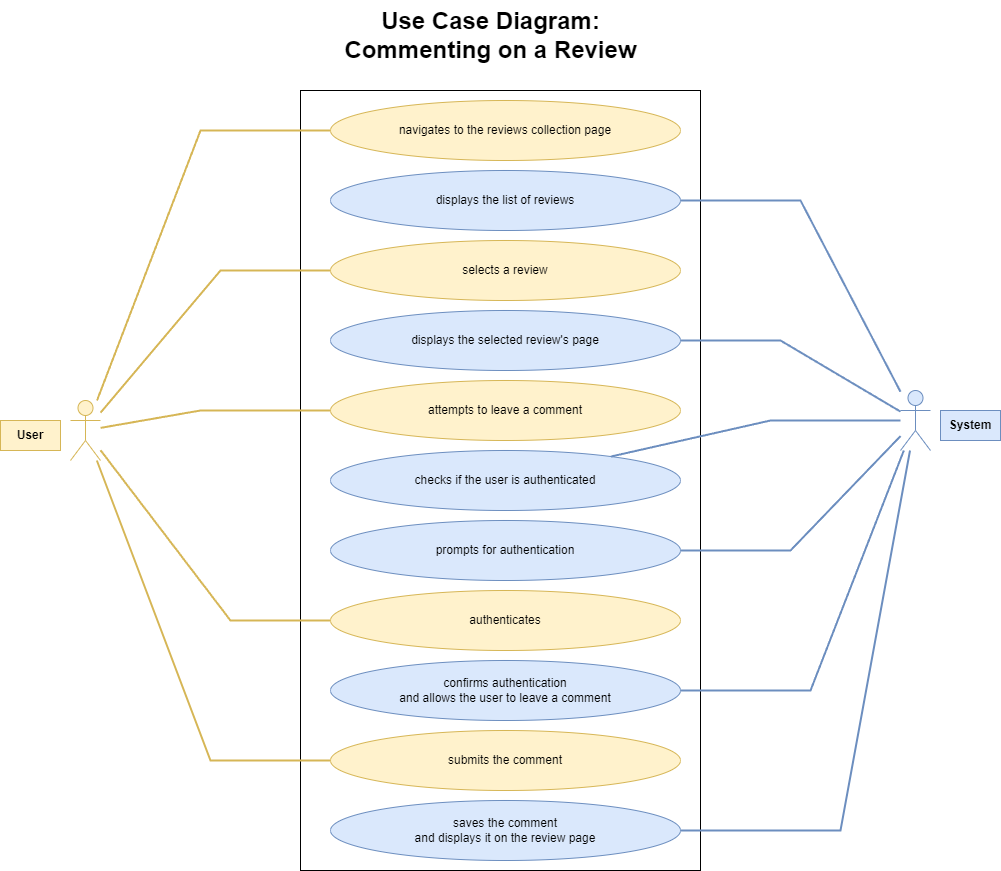

The diagram above was exported from draw.io. Its source (the exported page's mxGraphModel, read from the mxfile embedded in the PNG):
<mxGraphModel dx="1384" dy="831" grid="1" gridSize="10" guides="1" tooltips="1" connect="1" arrows="1" fold="1" page="1" pageScale="1" pageWidth="2000" pageHeight="1200" math="0" shadow="0">
  <root>
    <mxCell id="0" />
    <mxCell id="1" parent="0" />
    <mxCell id="Kc2T_nQTdPFaew9FD4uQ-1" value="" style="shape=umlActor;verticalLabelPosition=bottom;verticalAlign=top;html=1;outlineConnect=0;fillColor=#fff2cc;strokeColor=#d6b656;" vertex="1" parent="1">
      <mxGeometry x="130" y="570" width="30" height="60" as="geometry" />
    </mxCell>
    <mxCell id="Kc2T_nQTdPFaew9FD4uQ-2" value="" style="shape=umlActor;verticalLabelPosition=bottom;verticalAlign=top;html=1;outlineConnect=0;fillColor=#dae8fc;strokeColor=#6c8ebf;" vertex="1" parent="1">
      <mxGeometry x="960" y="560" width="30" height="60" as="geometry" />
    </mxCell>
    <mxCell id="Kc2T_nQTdPFaew9FD4uQ-7" value="" style="rounded=0;whiteSpace=wrap;html=1;" vertex="1" parent="1">
      <mxGeometry x="360" y="260" width="400" height="780" as="geometry" />
    </mxCell>
    <mxCell id="Kc2T_nQTdPFaew9FD4uQ-8" value="navigates to the reviews collection page" style="ellipse;whiteSpace=wrap;html=1;fillColor=#fff2cc;strokeColor=#d6b656;" vertex="1" parent="1">
      <mxGeometry x="390" y="270" width="350" height="60" as="geometry" />
    </mxCell>
    <mxCell id="Kc2T_nQTdPFaew9FD4uQ-9" value="&lt;b&gt;&lt;font style=&quot;font-size: 24px;&quot;&gt;Use Case Diagram:&lt;/font&gt;&lt;/b&gt;&lt;div&gt;&lt;b&gt;&lt;font style=&quot;font-size: 24px;&quot;&gt;Commenting on a Review&lt;/font&gt;&lt;/b&gt;&lt;br&gt;&lt;/div&gt;" style="text;html=1;align=center;verticalAlign=middle;resizable=0;points=[];autosize=1;strokeColor=none;fillColor=none;" vertex="1" parent="1">
      <mxGeometry x="390" y="170" width="320" height="70" as="geometry" />
    </mxCell>
    <mxCell id="Kc2T_nQTdPFaew9FD4uQ-10" value="displays the list of reviews" style="ellipse;whiteSpace=wrap;html=1;fillColor=#dae8fc;strokeColor=#6c8ebf;" vertex="1" parent="1">
      <mxGeometry x="390" y="340" width="350" height="60" as="geometry" />
    </mxCell>
    <mxCell id="Kc2T_nQTdPFaew9FD4uQ-11" value="selects a review" style="ellipse;whiteSpace=wrap;html=1;fillColor=#fff2cc;strokeColor=#d6b656;" vertex="1" parent="1">
      <mxGeometry x="390" y="410" width="350" height="60" as="geometry" />
    </mxCell>
    <mxCell id="Kc2T_nQTdPFaew9FD4uQ-12" value="displays the selected review's page" style="ellipse;whiteSpace=wrap;html=1;fillColor=#dae8fc;strokeColor=#6c8ebf;" vertex="1" parent="1">
      <mxGeometry x="390" y="480" width="350" height="60" as="geometry" />
    </mxCell>
    <mxCell id="Kc2T_nQTdPFaew9FD4uQ-13" value="attempts to leave a comment" style="ellipse;whiteSpace=wrap;html=1;fillColor=#fff2cc;strokeColor=#d6b656;" vertex="1" parent="1">
      <mxGeometry x="390" y="550" width="350" height="60" as="geometry" />
    </mxCell>
    <mxCell id="Kc2T_nQTdPFaew9FD4uQ-14" value="checks if the user is authenticated" style="ellipse;whiteSpace=wrap;html=1;fillColor=#dae8fc;strokeColor=#6c8ebf;" vertex="1" parent="1">
      <mxGeometry x="390" y="620" width="350" height="60" as="geometry" />
    </mxCell>
    <mxCell id="Kc2T_nQTdPFaew9FD4uQ-15" value="prompts for authentication" style="ellipse;whiteSpace=wrap;html=1;fillColor=#dae8fc;strokeColor=#6c8ebf;" vertex="1" parent="1">
      <mxGeometry x="390" y="690" width="350" height="60" as="geometry" />
    </mxCell>
    <mxCell id="Kc2T_nQTdPFaew9FD4uQ-16" value="authenticates" style="ellipse;whiteSpace=wrap;html=1;fillColor=#fff2cc;strokeColor=#d6b656;" vertex="1" parent="1">
      <mxGeometry x="390" y="760" width="350" height="60" as="geometry" />
    </mxCell>
    <mxCell id="Kc2T_nQTdPFaew9FD4uQ-17" value="" style="endArrow=none;html=1;rounded=0;fillColor=#fff2cc;strokeColor=#d6b656;strokeWidth=2;" edge="1" parent="1" source="Kc2T_nQTdPFaew9FD4uQ-1" target="Kc2T_nQTdPFaew9FD4uQ-8">
      <mxGeometry width="50" height="50" relative="1" as="geometry">
        <mxPoint x="200" y="490" as="sourcePoint" />
        <mxPoint x="250" y="440" as="targetPoint" />
        <Array as="points">
          <mxPoint x="260" y="300" />
        </Array>
      </mxGeometry>
    </mxCell>
    <mxCell id="Kc2T_nQTdPFaew9FD4uQ-22" value="" style="endArrow=none;html=1;rounded=0;fillColor=#dae8fc;strokeColor=#6c8ebf;strokeWidth=2;" edge="1" parent="1" source="Kc2T_nQTdPFaew9FD4uQ-10" target="Kc2T_nQTdPFaew9FD4uQ-2">
      <mxGeometry width="50" height="50" relative="1" as="geometry">
        <mxPoint x="960" y="390" as="sourcePoint" />
        <mxPoint x="1010" y="340" as="targetPoint" />
        <Array as="points">
          <mxPoint x="860" y="370" />
        </Array>
      </mxGeometry>
    </mxCell>
    <mxCell id="Kc2T_nQTdPFaew9FD4uQ-25" value="" style="endArrow=none;html=1;rounded=0;fillColor=#fff2cc;strokeColor=#d6b656;strokeWidth=2;" edge="1" parent="1" source="Kc2T_nQTdPFaew9FD4uQ-1" target="Kc2T_nQTdPFaew9FD4uQ-11">
      <mxGeometry width="50" height="50" relative="1" as="geometry">
        <mxPoint x="630" y="560" as="sourcePoint" />
        <mxPoint x="680" y="510" as="targetPoint" />
        <Array as="points">
          <mxPoint x="280" y="440" />
        </Array>
      </mxGeometry>
    </mxCell>
    <mxCell id="Kc2T_nQTdPFaew9FD4uQ-26" value="" style="endArrow=none;html=1;rounded=0;fillColor=#dae8fc;strokeColor=#6c8ebf;strokeWidth=2;" edge="1" parent="1" source="Kc2T_nQTdPFaew9FD4uQ-12" target="Kc2T_nQTdPFaew9FD4uQ-2">
      <mxGeometry width="50" height="50" relative="1" as="geometry">
        <mxPoint x="630" y="560" as="sourcePoint" />
        <mxPoint x="680" y="510" as="targetPoint" />
        <Array as="points">
          <mxPoint x="840" y="510" />
        </Array>
      </mxGeometry>
    </mxCell>
    <mxCell id="Kc2T_nQTdPFaew9FD4uQ-27" value="" style="endArrow=none;html=1;rounded=0;fillColor=#fff2cc;strokeColor=#d6b656;strokeWidth=2;" edge="1" parent="1" source="Kc2T_nQTdPFaew9FD4uQ-1" target="Kc2T_nQTdPFaew9FD4uQ-13">
      <mxGeometry width="50" height="50" relative="1" as="geometry">
        <mxPoint x="630" y="560" as="sourcePoint" />
        <mxPoint x="680" y="510" as="targetPoint" />
        <Array as="points">
          <mxPoint x="260" y="580" />
        </Array>
      </mxGeometry>
    </mxCell>
    <mxCell id="Kc2T_nQTdPFaew9FD4uQ-28" value="" style="endArrow=none;html=1;rounded=0;fillColor=#dae8fc;strokeColor=#6c8ebf;strokeWidth=2;" edge="1" parent="1" source="Kc2T_nQTdPFaew9FD4uQ-14" target="Kc2T_nQTdPFaew9FD4uQ-2">
      <mxGeometry width="50" height="50" relative="1" as="geometry">
        <mxPoint x="630" y="560" as="sourcePoint" />
        <mxPoint x="680" y="510" as="targetPoint" />
        <Array as="points">
          <mxPoint x="830" y="590" />
        </Array>
      </mxGeometry>
    </mxCell>
    <mxCell id="Kc2T_nQTdPFaew9FD4uQ-29" value="" style="endArrow=none;html=1;rounded=0;fillColor=#dae8fc;strokeColor=#6c8ebf;strokeWidth=2;" edge="1" parent="1" source="Kc2T_nQTdPFaew9FD4uQ-15" target="Kc2T_nQTdPFaew9FD4uQ-2">
      <mxGeometry width="50" height="50" relative="1" as="geometry">
        <mxPoint x="630" y="620" as="sourcePoint" />
        <mxPoint x="680" y="570" as="targetPoint" />
        <Array as="points">
          <mxPoint x="850" y="720" />
        </Array>
      </mxGeometry>
    </mxCell>
    <mxCell id="Kc2T_nQTdPFaew9FD4uQ-30" value="" style="endArrow=none;html=1;rounded=0;fillColor=#fff2cc;strokeColor=#d6b656;strokeWidth=2;" edge="1" parent="1" source="Kc2T_nQTdPFaew9FD4uQ-16" target="Kc2T_nQTdPFaew9FD4uQ-1">
      <mxGeometry width="50" height="50" relative="1" as="geometry">
        <mxPoint x="630" y="620" as="sourcePoint" />
        <mxPoint x="680" y="570" as="targetPoint" />
        <Array as="points">
          <mxPoint x="290" y="790" />
        </Array>
      </mxGeometry>
    </mxCell>
    <mxCell id="Kc2T_nQTdPFaew9FD4uQ-31" value="confirms authentication&lt;div&gt;and allows the user to leave a comment&lt;/div&gt;" style="ellipse;whiteSpace=wrap;html=1;fillColor=#dae8fc;strokeColor=#6c8ebf;" vertex="1" parent="1">
      <mxGeometry x="390" y="830" width="350" height="60" as="geometry" />
    </mxCell>
    <mxCell id="Kc2T_nQTdPFaew9FD4uQ-32" value="submits the comment" style="ellipse;whiteSpace=wrap;html=1;fillColor=#fff2cc;strokeColor=#d6b656;" vertex="1" parent="1">
      <mxGeometry x="390" y="900" width="350" height="60" as="geometry" />
    </mxCell>
    <mxCell id="Kc2T_nQTdPFaew9FD4uQ-33" value="saves the comment&lt;div&gt;and displays it on the review page&lt;/div&gt;" style="ellipse;whiteSpace=wrap;html=1;fillColor=#dae8fc;strokeColor=#6c8ebf;" vertex="1" parent="1">
      <mxGeometry x="390" y="970" width="350" height="60" as="geometry" />
    </mxCell>
    <mxCell id="Kc2T_nQTdPFaew9FD4uQ-35" value="" style="endArrow=none;html=1;rounded=0;fillColor=#dae8fc;strokeColor=#6c8ebf;strokeWidth=2;" edge="1" parent="1" source="Kc2T_nQTdPFaew9FD4uQ-31" target="Kc2T_nQTdPFaew9FD4uQ-2">
      <mxGeometry width="50" height="50" relative="1" as="geometry">
        <mxPoint x="630" y="690" as="sourcePoint" />
        <mxPoint x="680" y="640" as="targetPoint" />
        <Array as="points">
          <mxPoint x="870" y="860" />
        </Array>
      </mxGeometry>
    </mxCell>
    <mxCell id="Kc2T_nQTdPFaew9FD4uQ-36" value="" style="endArrow=none;html=1;rounded=0;fillColor=#fff2cc;strokeColor=#d6b656;strokeWidth=2;" edge="1" parent="1" source="Kc2T_nQTdPFaew9FD4uQ-32" target="Kc2T_nQTdPFaew9FD4uQ-1">
      <mxGeometry width="50" height="50" relative="1" as="geometry">
        <mxPoint x="630" y="820" as="sourcePoint" />
        <mxPoint x="680" y="770" as="targetPoint" />
        <Array as="points">
          <mxPoint x="270" y="930" />
        </Array>
      </mxGeometry>
    </mxCell>
    <mxCell id="Kc2T_nQTdPFaew9FD4uQ-37" value="" style="endArrow=none;html=1;rounded=0;fillColor=#dae8fc;strokeColor=#6c8ebf;strokeWidth=2;" edge="1" parent="1" source="Kc2T_nQTdPFaew9FD4uQ-33" target="Kc2T_nQTdPFaew9FD4uQ-2">
      <mxGeometry width="50" height="50" relative="1" as="geometry">
        <mxPoint x="630" y="770" as="sourcePoint" />
        <mxPoint x="680" y="720" as="targetPoint" />
        <Array as="points">
          <mxPoint x="900" y="1000" />
        </Array>
      </mxGeometry>
    </mxCell>
    <mxCell id="Kc2T_nQTdPFaew9FD4uQ-44" value="&lt;b&gt;User&lt;/b&gt;" style="text;html=1;align=center;verticalAlign=middle;whiteSpace=wrap;rounded=0;fillColor=#fff2cc;strokeColor=#d6b656;" vertex="1" parent="1">
      <mxGeometry x="60" y="590" width="60" height="30" as="geometry" />
    </mxCell>
    <mxCell id="Kc2T_nQTdPFaew9FD4uQ-45" value="&lt;b&gt;System&lt;/b&gt;" style="text;html=1;align=center;verticalAlign=middle;whiteSpace=wrap;rounded=0;fillColor=#dae8fc;strokeColor=#6c8ebf;" vertex="1" parent="1">
      <mxGeometry x="1000" y="580" width="60" height="30" as="geometry" />
    </mxCell>
  </root>
</mxGraphModel>